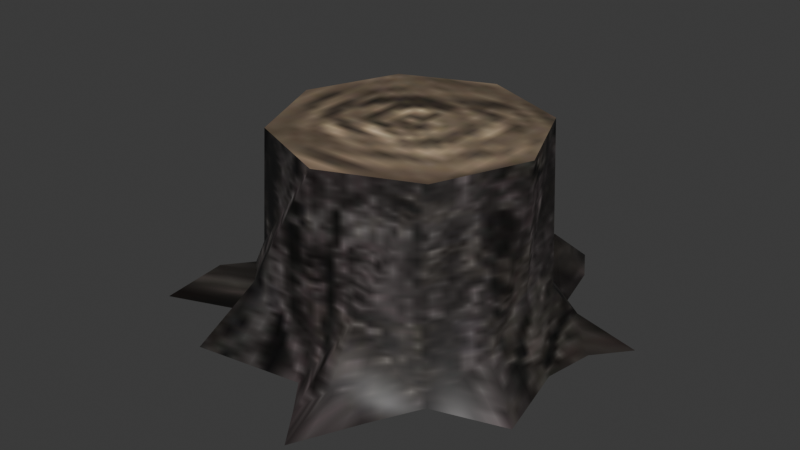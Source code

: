 # Source: source.blend  (saved by Blender 5.2.45; exported with 4.5.12 LTS)
import bpy
from mathutils import Matrix  # noqa: F401  (used for matrix-valued properties, if any)

bpy.ops.wm.read_factory_settings(use_empty=True)
scene = bpy.context.scene
scene.name = 'Tree07'

# ---- collections
col_collection = bpy.data.collections.new('Collection'); scene.collection.children.link(col_collection)

# ---- images (referenced by path relative to the original .blend; pixels are not part of the script)
import os
ASSET_DIR = os.environ.get("B2B_ASSET_DIR", "")  # directory of the original .blend (textures are referenced by path, not embedded)
HERE = os.path.dirname(os.path.abspath(__file__))  # packed textures are extracted next to this script under _unpacked/

def load_image(name, relpath, width, height, colorspace="sRGB"):
    """Load a texture the original file referenced (path relative to the .blend, or extracted next to this script)."""
    p = next((c for c in (os.path.join(HERE, relpath), os.path.join(ASSET_DIR, relpath)) if relpath and os.path.exists(c)), "")
    if p:
        img = bpy.data.images.load(p, check_existing=True)
        img.name = name
    else:  # same state as the original file: an image datablock whose file is absent (Cycles renders it pink)
        img = bpy.data.images.new(name, width, height)
        img.source = "FILE"
        img.filepath = "//" + (relpath or name)
    img.colorspace_settings.name = colorspace
    return img
img_tree_03_jpg = load_image('tree_03.jpg', '_unpacked/tree_03.2659bdfe.jpg', 128, 64, 'sRGB')
img_tree_04_jpg = load_image('tree_04.jpg', '_unpacked/tree_04.24db8468.jpg', 32, 32, 'sRGB')

# ---- materials (node trees are filled in below, after node groups)
mat_tree_03_jpg = bpy.data.materials.new('tree_03.jpg')
mat_tree_03_jpg.diffuse_color = (0.9532, 0.8287, 0.7123, 1.0)
mat_tree_04_jpg = bpy.data.materials.new('tree_04.jpg')
mat_tree_04_jpg.diffuse_color = (0.7204, 0.5413, 0.7558, 1.0)

# ---- material node trees
mat_tree_03_jpg.use_nodes = True; mat_tree_03_jpg.node_tree.nodes.clear()
_N = mat_tree_03_jpg.node_tree.nodes; _L = mat_tree_03_jpg.node_tree.links
n0 = _N.new('ShaderNodeBsdfPrincipled'); n0.name = 'Principled BSDF'; n0.location = (-200, 100)
n0.inputs[10].default_value = 0.005
n1 = _N.new('ShaderNodeOutputMaterial'); n1.name = 'Material Output'; n1.location = (200, 100)
n2 = _N.new('ShaderNodeTexImage'); n2.name = 'Image Texture'; n2.location = (-600, 100)
n2.image = img_tree_03_jpg
_L.new(n0.outputs[0], n1.inputs[0])
_L.new(n2.outputs[0], n0.inputs[0])
n1.is_active_output = True
mat_tree_04_jpg.use_nodes = True; mat_tree_04_jpg.node_tree.nodes.clear()
_N = mat_tree_04_jpg.node_tree.nodes; _L = mat_tree_04_jpg.node_tree.links
n0 = _N.new('ShaderNodeBsdfPrincipled'); n0.name = 'Principled BSDF'; n0.location = (-200, 100)
n0.inputs[10].default_value = 0.005
n1 = _N.new('ShaderNodeOutputMaterial'); n1.name = 'Material Output'; n1.location = (200, 100)
n2 = _N.new('ShaderNodeTexImage'); n2.name = 'Image Texture'; n2.location = (-600, 100)
n2.image = img_tree_04_jpg
_L.new(n0.outputs[0], n1.inputs[0])
_L.new(n2.outputs[0], n0.inputs[0])
n1.is_active_output = True

# ---- world
world_world = bpy.data.worlds.new('World'); scene.world = world_world
world_world.use_nodes = True; world_world.node_tree.nodes.clear()
_N = world_world.node_tree.nodes; _L = world_world.node_tree.links
n0 = _N.new('ShaderNodeOutputWorld'); n0.name = 'World Output'; n0.location = (200, 100)
n1 = _N.new('ShaderNodeBackground'); n1.name = 'Background'; n1.location = (-200, 100)
n1.inputs[0].default_value = (0.05088, 0.05088, 0.05088, 1.0)
_L.new(n1.outputs[0], n0.inputs[0])
n0.is_active_output = True
world_world.color = (0.05088, 0.05088, 0.05088)
world_world.sun_shadow_jitter_overblur = 0.0

# ---- meshes
me_tree07 = bpy.data.meshes.new('Tree07')
me_tree07.from_pydata([(58.53, 7.652, -1.269), (47.45, 25.07, 18.28), (48.55, 7.652, 23.1), (52.51, 33.11, 7.135), (39.51, 44.87, -1.267), (34.9, 40.87, 13.03), (15.66, 48.86, 17.6), (21.27, 68.14, 11.81), (2.297, 60.56, -1.283), (1.681, 54.66, 20.93), (-13.21, 48.5, 19.75), (-34.93, 44.88, -1.264), (-37.13, 25.2, 21.74), (-31.54, 40.92, 18.29), (-53.91, 27.2, 8.666), (-50.23, 7.652, -1.257), (-43.37, 7.652, 25.58), (-37.58, -8.589, 27.4), (-50.07, -13.05, 9.873), (-38.27, -24.22, -1.283), (-31.54, -25.56, 29.29), (-23.03, -38.55, 23.19), (1.076, -44.81, -1.283), (17.96, -37.99, 23.2), (1.681, -39.32, 13.03), (39.55, -29.82, -1.283), (39.71, -29.76, -1.283), (34.9, -25.56, 33.63), (49.37, -11.66, 11.48), (35.19, 39.9, 69.24), (48.55, 7.652, 69.24), (2.941, 53.26, 69.24), (-29.31, 39.9, 69.24), (-42.67, 7.652, 69.24), (-29.31, -24.6, 69.24), (2.941, -37.96, 69.24), (35.19, -24.6, 69.24), (58.67, 7.652, -1.276), (39.71, 45.06, -1.283), (-35.11, 45.06, -1.283), (-50.61, 7.652, -1.283), (-65.24, -12.57, -1.282), (-70.45, -36.5, -1.282), (-60.17, -20.96, 8.256), (-9.637, 74.86, -1.277), (-28.41, 79.5, -1.285), (65.04, -21.76, -1.284), (19.35, -50.49, 6.868), (30.47, -46.96, -1.243), (9.897, -56.05, -1.243), (-37.65, -51.01, -1.257), (61.87, 25.54, -1.283), (72.04, 37.71, -1.287), (33.61, 69.58, -1.268), (26.09, 82.17, -0.8289), (-64.35, 47.59, -1.252), (-66.67, 37.07, -1.27), (23.76, -73.18, 3.279)], [], [(0, 1, 2), (3, 4, 5), (4, 6, 5), (7, 8, 9), (8, 10, 9), (11, 12, 13), (14, 15, 16), (15, 17, 16), (18, 19, 20), (19, 21, 20), (22, 23, 24), (25, 26, 27), (26, 28, 27), (2, 29, 30), (2, 1, 29), (5, 31, 29), (5, 6, 31), (9, 32, 31), (9, 10, 32), (13, 33, 32), (13, 12, 33), (16, 34, 33), (16, 17, 34), (20, 35, 34), (20, 21, 35), (24, 36, 35), (24, 23, 36), (27, 30, 36), (27, 28, 30), (25, 27, 23), (23, 27, 36), (22, 24, 21), (21, 24, 35), (0, 2, 28), (28, 2, 30), (37, 3, 0), (37, 0, 28), (3, 5, 1), (1, 5, 29), (0, 3, 1), (38, 7, 4), (3, 38, 4), (7, 9, 6), (6, 9, 31), (4, 7, 6), (11, 13, 10), (10, 13, 32), (39, 14, 11), (39, 11, 10), (14, 16, 12), (12, 16, 33), (11, 14, 12), (40, 18, 15), (14, 40, 15), (18, 20, 17), (17, 20, 34), (15, 18, 17), (41, 42, 43), (10, 8, 44), (44, 45, 10), (39, 10, 45), (19, 18, 43), (43, 42, 19), (28, 26, 46), (37, 28, 46), (25, 23, 47), (47, 48, 25), (23, 22, 49), (49, 47, 23), (22, 21, 50), (3, 37, 51), (51, 52, 3), (38, 3, 52), (7, 38, 53), (53, 54, 7), (14, 39, 55), (55, 56, 14), (40, 14, 56), (18, 40, 41), (41, 43, 18), (48, 47, 57), (47, 49, 57), (50, 21, 19), (8, 7, 54), (31, 30, 29), (31, 32, 33), (31, 33, 34), (31, 34, 35), (31, 35, 36), (31, 36, 30)])
me_tree07.polygons.foreach_set('use_smooth', [True] * 90)
me_tree07.polygons.foreach_set('material_index', [0, 0, 0, 0, 0, 0, 0, 0, 0, 0, 0, 0, 0, 0, 0, 0, 0, 0, 0, 0, 0, 0, 0, 0, 0, 0, 0, 0, 0, 0, 0, 0, 0, 0, 0, 0, 0, 0, 0, 0, 0, 0, 0, 0, 0, 0, 0, 0, 0, 0, 0, 0, 0, 0, 0, 0, 0, 0, 0, 0, 0, 0, 0, 0, 0, 0, 0, 0, 0, 0, 0, 0, 0, 0, 0, 0, 0, 0, 0, 0, 0, 0, 0, 0, 1, 1, 1, 1, 1, 1])
_k = set([(29, 30), (29, 31), (30, 36), (31, 32), (32, 33), (33, 34), (34, 35), (35, 36)])
me_tree07.attributes.new('sharp_edge', 'BOOLEAN', 'EDGE').data.foreach_set('value', [ (min(e.vertices), max(e.vertices)) in _k for e in me_tree07.edges])
_uv = me_tree07.uv_layers.new(name='Float2')
_uv.uv.foreach_set('vector', [0.7595, 0.0008, 0.8213, 0.2777, 0.7614, 0.346, 0.8364, 0.1198, 0.8852, 0.0008, 0.887, 0.2033, 0.8852, 0.0008, 0.9525, 0.2681, 0.887, 0.2033, 0.9543, 0.1861, 0.9961, 0.0005, 0.9974, 0.3152, -0.0039, 0.0005, 0.0452, 0.2984, -0.0026, 0.3152, 0.1085, 0.0008, 0.1645, 0.3266, 0.1087, 0.2778, 0.1824, 0.1415, 0.2393, 0.0009, 0.2376, 0.3811, 0.2393, 0.0009, 0.3066, 0.4068, 0.2376, 0.3811, 0.3072, 0.1586, 0.3575, 0.0005, 0.3761, 0.4337, 0.3575, 0.0005, 0.4252, 0.3472, 0.3761, 0.4337, 0.5008, 0.0006, 0.5565, 0.3473, 0.503, 0.2033, 0.6278, 0.0005, 0.6283, 0.0005, 0.6282, 0.4951, 0.6283, 0.0005, 0.6946, 0.1813, 0.6282, 0.4951, 0.7614, 0.346, 0.8842, 0.9995, 0.7614, 0.9995, 0.7614, 0.346, 0.8213, 0.2777, 0.8842, 0.9995, 0.887, 0.2033, 0.9936, 0.9995, 0.8842, 0.9995, 0.887, 0.2033, 0.9525, 0.2681, 0.9936, 0.9995, -0.0026, 0.3152, 0.1054, 0.9995, -0.0064, 0.9995, -0.0026, 0.3152, 0.0452, 0.2984, 0.1054, 0.9995, 0.1087, 0.2778, 0.2374, 0.9995, 0.1054, 0.9995, 0.1087, 0.2778, 0.1645, 0.3266, 0.2374, 0.9995, 0.2376, 0.3811, 0.3792, 0.9995, 0.2374, 0.9995, 0.2376, 0.3811, 0.3066, 0.4068, 0.3792, 0.9995, 0.3761, 0.4337, 0.5074, 0.9995, 0.3792, 0.9995, 0.3761, 0.4337, 0.4252, 0.3472, 0.5074, 0.9995, 0.503, 0.2033, 0.6314, 0.9995, 0.5074, 0.9995, 0.503, 0.2033, 0.5565, 0.3473, 0.6314, 0.9995, 0.6282, 0.4951, 0.7614, 0.9995, 0.6314, 0.9995, 0.6282, 0.4951, 0.6946, 0.1813, 0.7614, 0.9995, 0.6278, 0.0005, 0.6282, 0.4951, 0.5565, 0.3473, 0.5565, 0.3473, 0.6282, 0.4951, 0.6314, 0.9995, 0.5008, 0.0006, 0.503, 0.2033, 0.4252, 0.3472, 0.4252, 0.3472, 0.503, 0.2033, 0.5074, 0.9995, 0.7595, 0.0008, 0.7614, 0.346, 0.6946, 0.1813, 0.6946, 0.1813, 0.7614, 0.346, 0.7614, 0.9995, 0.7595, 0.0006, 0.8364, 0.1198, 0.7595, 0.0008, 0.7595, 0.0006, 0.7595, 0.0008, 0.6946, 0.1813, 0.8364, 0.1198, 0.887, 0.2033, 0.8213, 0.2777, 0.8213, 0.2777, 0.887, 0.2033, 0.8842, 0.9995, 0.7595, 0.0008, 0.8364, 0.1198, 0.8213, 0.2777, 0.8852, 0.0005, 0.9543, 0.1861, 0.8852, 0.0008, 0.8364, 0.1198, 0.8852, 0.0005, 0.8852, 0.0008, 0.9543, 0.1861, 0.9974, 0.3152, 0.9525, 0.2681, 0.9525, 0.2681, 0.9974, 0.3152, 0.9936, 0.9995, 0.8852, 0.0008, 0.9543, 0.1861, 0.9525, 0.2681, 0.1085, 0.0008, 0.1087, 0.2778, 0.0452, 0.2984, 0.0452, 0.2984, 0.1087, 0.2778, 0.1054, 0.9995, 0.1085, 0.0005, 0.1824, 0.1415, 0.1085, 0.0008, 0.1085, 0.0005, 0.1085, 0.0008, 0.0452, 0.2984, 0.1824, 0.1415, 0.2376, 0.3811, 0.1645, 0.3266, 0.1645, 0.3266, 0.2376, 0.3811, 0.2374, 0.9995, 0.1085, 0.0008, 0.1824, 0.1415, 0.1645, 0.3266, 0.2394, 0.0005, 0.3072, 0.1586, 0.2393, 0.0009, 0.1824, 0.1415, 0.2394, 0.0005, 0.2393, 0.0009, 0.3072, 0.1586, 0.3761, 0.4337, 0.3066, 0.4068, 0.3066, 0.4068, 0.3761, 0.4337, 0.3792, 0.9995, 0.2393, 0.0009, 0.3072, 0.1586, 0.3066, 0.4068, 0.2937, 0.0006, 0.3392, 0.0006, 0.318, 0.1357, 0.0452, 0.2984, -0.0039, 0.0005, 0.0215, 0.0006, 0.0215, 0.0006, 0.0546, 0.0005, 0.0452, 0.2984, 0.1085, 0.0005, 0.0452, 0.2984, 0.0546, 0.0005, 0.3575, 0.0005, 0.3072, 0.1586, 0.318, 0.1357, 0.318, 0.1357, 0.3392, 0.0006, 0.3575, 0.0005, 0.6946, 0.1813, 0.6283, 0.0005, 0.6833, 0.0005, 0.7595, 0.0006, 0.6946, 0.1813, 0.6833, 0.0005, 0.6278, 0.0005, 0.5565, 0.3473, 0.5478, 0.116, 0.5478, 0.116, 0.5774, 0.0011, 0.6278, 0.0005, 0.5565, 0.3473, 0.5008, 0.0006, 0.5218, 0.0011, 0.5218, 0.0011, 0.5478, 0.116, 0.5565, 0.3473, 0.5008, 0.0006, 0.4252, 0.3472, 0.4099, 0.0009, 0.8364, 0.1198, 0.7595, 0.0006, 0.8072, 0.0006, 0.8072, 0.0006, 0.8248, 0.0005, 0.8364, 0.1198, 0.8852, 0.0005, 0.8364, 0.1198, 0.8248, 0.0005, 0.9543, 0.1861, 0.8852, 0.0005, 0.9311, 0.0008, 0.9311, 0.0008, 0.9538, 0.007, 0.9543, 0.1861, 0.1824, 0.1415, 0.1085, 0.0005, 0.1506, 0.001, 0.1506, 0.001, 0.1729, 0.0007, 0.1824, 0.1415, 0.2394, 0.0005, 0.1824, 0.1415, 0.1729, 0.0007, 0.3072, 0.1586, 0.2394, 0.0005, 0.2937, 0.0006, 0.2937, 0.0006, 0.318, 0.1357, 0.3072, 0.1586, 0.5774, 0.0011, 0.5478, 0.116, 0.5421, 0.0652, 0.5478, 0.116, 0.5218, 0.0011, 0.5421, 0.0652, 0.4099, 0.0009, 0.4252, 0.3472, 0.3575, 0.0005, 0.9961, 0.0005, 0.9543, 0.1861, 0.9538, 0.007, 0.5, 0.9995, 0.9995, 0.5, 0.8532, 0.8532, 0.5, 0.9995, 0.1468, 0.8532, 0.0005, 0.5, 0.5, 0.9995, 0.0005, 0.5, 0.1468, 0.1468, 0.5, 0.9995, 0.1468, 0.1468, 0.5, 0.0005, 0.5, 0.9995, 0.5, 0.0005, 0.8532, 0.1468, 0.5, 0.9995, 0.8532, 0.1468, 0.9995, 0.5])
me_tree07.materials.append(mat_tree_03_jpg)
me_tree07.materials.append(mat_tree_04_jpg)
me_tree07.update()
me_tree07.normals_split_custom_set([tuple(v) for v in zip(*[iter([0.6831, 0.06592, 0.7273, 0.8699, 0.3359, 0.3612, 0.9748, 0.1069, 0.1956, 0.4335, 0.2586, 0.8632, 0.389, 0.4309, 0.8143, 0.5142, 0.8203, 0.2503, 0.389, 0.4309, 0.8143, 0.5092, 0.6964, 0.5057, 0.5142, 0.8203, 0.2503, 0.29, 0.3813, 0.8778, -0.2661, 0.8397, 0.4733, -0.1896, 0.9377, 0.2913, -0.2661, 0.8397, 0.4733, -0.3551, 0.7377, 0.5742, -0.1896, 0.9377, 0.2913, -0.5317, 0.4735, 0.7022, -0.8112, 0.4674, 0.3515, -0.7668, 0.6296, 0.1251, -0.4584, 0.1252, 0.8799, -0.7098, -0.08041, 0.6998, -0.9631, -0.113, 0.2443, -0.7098, -0.08041, 0.6998, -0.9309, -0.1903, 0.3119, -0.9631, -0.113, 0.2443, -0.572, 0.02527, 0.8199, -0.4577, -0.6513, 0.6053, -0.75, -0.6158, 0.2413, -0.4577, -0.6513, 0.6053, -0.4229, -0.828, 0.3682, -0.75, -0.6158, 0.2413, -0.1424, -0.8811, 0.4509, 0.1431, -0.8952, 0.422, 0.04249, -0.9743, 0.221, 0.5961, -0.6953, 0.4015, 0.5055, -0.7665, 0.3961, 0.6995, -0.7035, 0.1258, 0.5055, -0.7665, 0.3961, 0.8057, -0.2161, 0.5515, 0.6995, -0.7035, 0.1258, 0.9748, 0.1069, 0.1956, 0.8298, 0.5549, 0.0598, 0.9894, -0.1351, 0.05299, 0.9748, 0.1069, 0.1956, 0.8699, 0.3359, 0.3612, 0.8298, 0.5549, 0.0598, 0.5142, 0.8203, 0.2503, 0.205, 0.9785, 0.02221, 0.8298, 0.5549, 0.0598, 0.5142, 0.8203, 0.2503, 0.5092, 0.6964, 0.5057, 0.205, 0.9785, 0.02221, -0.1896, 0.9377, 0.2913, -0.5493, 0.8346, 0.04109, 0.205, 0.9785, 0.02221, -0.1896, 0.9377, 0.2913, -0.3551, 0.7377, 0.5742, -0.5493, 0.8346, 0.04109, -0.7668, 0.6296, 0.1251, -0.9837, 0.1782, 0.02459, -0.5493, 0.8346, 0.04109, -0.7668, 0.6296, 0.1251, -0.8112, 0.4674, 0.3515, -0.9837, 0.1782, 0.02459, -0.9631, -0.113, 0.2443, -0.8508, -0.5235, 0.04544, -0.9837, 0.1782, 0.02459, -0.9631, -0.113, 0.2443, -0.9309, -0.1903, 0.3119, -0.8508, -0.5235, 0.04544, -0.75, -0.6158, 0.2413, -0.1949, -0.9719, 0.1321, -0.8508, -0.5235, 0.04544, -0.75, -0.6158, 0.2413, -0.4229, -0.828, 0.3682, -0.1949, -0.9719, 0.1321, 0.04249, -0.9743, 0.221, 0.4983, -0.8613, 0.09949, -0.1949, -0.9719, 0.1321, 0.04249, -0.9743, 0.221, 0.1431, -0.8952, 0.422, 0.4983, -0.8613, 0.09949, 0.6995, -0.7035, 0.1258, 0.9894, -0.1351, 0.05299, 0.4983, -0.8613, 0.09949, 0.6995, -0.7035, 0.1258, 0.8057, -0.2161, 0.5515, 0.9894, -0.1351, 0.05299, 0.5961, -0.6953, 0.4015, 0.6995, -0.7035, 0.1258, 0.1431, -0.8952, 0.422, 0.1431, -0.8952, 0.422, 0.6995, -0.7035, 0.1258, 0.4983, -0.8613, 0.09949, -0.1424, -0.8811, 0.4509, 0.04249, -0.9743, 0.221, -0.4229, -0.828, 0.3682, -0.4229, -0.828, 0.3682, 0.04249, -0.9743, 0.221, -0.1949, -0.9719, 0.1321, 0.6831, 0.06592, 0.7273, 0.9748, 0.1069, 0.1956, 0.8057, -0.2161, 0.5515, 0.8057, -0.2161, 0.5515, 0.9748, 0.1069, 0.1956, 0.9894, -0.1351, 0.05299, 0.3876, 0.0754, 0.9187, 0.4335, 0.2586, 0.8632, 0.6831, 0.06592, 0.7273, 0.3876, 0.0754, 0.9187, 0.6831, 0.06592, 0.7273, 0.8057, -0.2161, 0.5515, 0.4335, 0.2586, 0.8632, 0.5142, 0.8203, 0.2503, 0.8699, 0.3359, 0.3612, 0.8699, 0.3359, 0.3612, 0.5142, 0.8203, 0.2503, 0.8298, 0.5549, 0.0598, 0.6831, 0.06592, 0.7273, 0.4335, 0.2586, 0.8632, 0.8699, 0.3359, 0.3612, 0.265, 0.2709, 0.9254, 0.29, 0.3813, 0.8778, 0.389, 0.4309, 0.8143, 0.4335, 0.2586, 0.8632, 0.265, 0.2709, 0.9254, 0.389, 0.4309, 0.8143, 0.29, 0.3813, 0.8778, -0.1896, 0.9377, 0.2913, 0.5092, 0.6964, 0.5057, 0.5092, 0.6964, 0.5057, -0.1896, 0.9377, 0.2913, 0.205, 0.9785, 0.02221, 0.389, 0.4309, 0.8143, 0.29, 0.3813, 0.8778, 0.5092, 0.6964, 0.5057, -0.5317, 0.4735, 0.7022, -0.7668, 0.6296, 0.1251, -0.3551, 0.7377, 0.5742, -0.3551, 0.7377, 0.5742, -0.7668, 0.6296, 0.1251, -0.5493, 0.8346, 0.04109, -0.3008, 0.1182, 0.9463, -0.4584, 0.1252, 0.8799, -0.5317, 0.4735, 0.7022, -0.3008, 0.1182, 0.9463, -0.5317, 0.4735, 0.7022, -0.3551, 0.7377, 0.5742, -0.4584, 0.1252, 0.8799, -0.9631, -0.113, 0.2443, -0.8112, 0.4674, 0.3515, -0.8112, 0.4674, 0.3515, -0.9631, -0.113, 0.2443, -0.9837, 0.1782, 0.02459, -0.5317, 0.4735, 0.7022, -0.4584, 0.1252, 0.8799, -0.8112, 0.4674, 0.3515, -0.4158, -0.0003956, 0.9095, -0.572, 0.02527, 0.8199, -0.7098, -0.08041, 0.6998, -0.4584, 0.1252, 0.8799, -0.4158, -0.0003956, 0.9095, -0.7098, -0.08041, 0.6998, -0.572, 0.02527, 0.8199, -0.75, -0.6158, 0.2413, -0.9309, -0.1903, 0.3119, -0.9309, -0.1903, 0.3119, -0.75, -0.6158, 0.2413, -0.8508, -0.5235, 0.04544, -0.7098, -0.08041, 0.6998, -0.572, 0.02527, 0.8199, -0.9309, -0.1903, 0.3119, -0.626, 0.3612, 0.6911, -0.3728, -0.2934, 0.8803, -0.2645, -0.1546, 0.9519, -0.3551, 0.7377, 0.5742, -0.2661, 0.8397, 0.4733, 0.3644, 0.5501, 0.7514, 0.3644, 0.5501, 0.7514, -0.3134, 0.4231, 0.8502, -0.3551, 0.7377, 0.5742, -0.3008, 0.1182, 0.9463, -0.3551, 0.7377, 0.5742, -0.3134, 0.4231, 0.8502, -0.4577, -0.6513, 0.6053, -0.572, 0.02527, 0.8199, -0.2645, -0.1546, 0.9519, -0.2645, -0.1546, 0.9519, -0.3728, -0.2934, 0.8803, -0.4577, -0.6513, 0.6053, 0.8057, -0.2161, 0.5515, 0.5055, -0.7665, 0.3961, 0.495, -0.2739, 0.8246, 0.3876, 0.0754, 0.9187, 0.8057, -0.2161, 0.5515, 0.495, -0.2739, 0.8246, 0.5961, -0.6953, 0.4015, 0.1431, -0.8952, 0.422, 0.325, -0.4614, 0.8255, 0.325, -0.4614, 0.8255, 0.6158, -0.1728, 0.7687, 0.5961, -0.6953, 0.4015, 0.1431, -0.8952, 0.422, -0.1424, -0.8811, 0.4509, -0.444, -0.5465, 0.7101, -0.444, -0.5465, 0.7101, 0.325, -0.4614, 0.8255, 0.1431, -0.8952, 0.422, -0.1424, -0.8811, 0.4509, -0.4229, -0.828, 0.3682, -0.4791, -0.6322, 0.6089, 0.4335, 0.2586, 0.8632, 0.3876, 0.0754, 0.9187, 0.5337, -0.2415, 0.8104, 0.5337, -0.2415, 0.8104, 0.3528, 0.182, 0.9178, 0.4335, 0.2586, 0.8632, 0.265, 0.2709, 0.9254, 0.4335, 0.2586, 0.8632, 0.3528, 0.182, 0.9178, 0.29, 0.3813, 0.8778, 0.265, 0.2709, 0.9254, 0.6846, 0.2734, 0.6757, 0.6846, 0.2734, 0.6757, 0.04131, 0.661, 0.7492, 0.29, 0.3813, 0.8778, -0.4584, 0.1252, 0.8799, -0.3008, 0.1182, 0.9463, -0.2714, 0.305, 0.9129, -0.2714, 0.305, 0.9129, -0.6764, -0.1483, 0.7215, -0.4584, 0.1252, 0.8799, -0.4158, -0.0003956, 0.9095, -0.4584, 0.1252, 0.8799, -0.6764, -0.1483, 0.7215, -0.572, 0.02527, 0.8199, -0.4158, -0.0003956, 0.9095, -0.626, 0.3612, 0.6911, -0.626, 0.3612, 0.6911, -0.2645, -0.1546, 0.9519, -0.572, 0.02527, 0.8199, 0.6158, -0.1728, 0.7687, 0.325, -0.4614, 0.8255, 0.02547, -0.1514, 0.9881, 0.325, -0.4614, 0.8255, -0.444, -0.5465, 0.7101, 0.02547, -0.1514, 0.9881, -0.4791, -0.6322, 0.6089, -0.4229, -0.828, 0.3682, -0.4577, -0.6513, 0.6053, -0.2661, 0.8397, 0.4733, 0.29, 0.3813, 0.8778, 0.04131, 0.661, 0.7492, -1.838e-08, 0.0, 1.0, -1.956e-07, 0.0, 1.0, 0.0, 0.0, 1.0, -1.838e-08, 0.0, 1.0, 0.0, 0.0, 1.0, 0.0, 0.0, 1.0, -1.838e-08, 0.0, 1.0, 0.0, 0.0, 1.0, 8.299e-08, 0.0, 1.0, -1.838e-08, 0.0, 1.0, 8.299e-08, 0.0, 1.0, 6.225e-08, 0.0, 1.0, -1.838e-08, 0.0, 1.0, 6.225e-08, 0.0, 1.0, -7.825e-08, 0.0, 1.0, -1.838e-08, 0.0, 1.0, -7.825e-08, 0.0, 1.0, -1.956e-07, 0.0, 1.0])] * 3)])
arm_tree07_skeleton = bpy.data.armatures.new('Tree07_skeleton')  # bones are not reproduced

# ---- objects
ob_tree07_skeleton = bpy.data.objects.new('Tree07_skeleton', arm_tree07_skeleton)
ob_tree07 = bpy.data.objects.new('Tree07', me_tree07)

# ---- transforms, parenting, visibility, modifiers, constraints
ob_tree07_skeleton.location = (0.0, 0.0, 0.0)
ob_tree07_skeleton.show_in_front = True
ob_tree07.parent = ob_tree07_skeleton
ob_tree07.location = (0.0, 0.0, 0.0)
_vg = ob_tree07.vertex_groups.new(name='Cylinder02')
_vg.add([0, 1, 2, 3, 4, 5, 6, 7, 8, 9, 10, 11, 12, 13, 14, 15, 16, 17, 18, 19, 20, 21, 22, 23, 24, 25, 26, 27, 28, 29, 30, 31, 32, 33, 34, 35, 36, 37, 38, 39, 40, 41, 42, 43, 44, 45, 46, 47, 48, 49, 50, 51, 52, 53, 54, 55, 56, 57], 1.0, 'REPLACE')
_m = ob_tree07.modifiers.new('Armature', 'ARMATURE')
_m.object = ob_tree07_skeleton

# ---- collection membership
scene.collection.objects.link(ob_tree07_skeleton)
scene.collection.objects.link(ob_tree07)

# ---- scene / render settings (as saved in the file)
scene.frame_start = 0; scene.frame_end = 0; scene.frame_set(0)
scene.render.engine = 'BLENDER_EEVEE_NEXT'
scene.render.bake_bias = 0.0
scene.render.bake_samples = 0
scene.render.compositor_device = 'GPU'
scene.eevee.use_volume_custom_range = False
scene.eevee.fast_gi_thickness_near = 0.1
scene.eevee.fast_gi_thickness_far = 0.0
scene.eevee.ray_tracing_options.screen_trace_thickness = 0.1
bpy.context.view_layer.update()

# ---- added for rendering (the .blend has no active camera and no usable light): camera, sun
cam_auto = bpy.data.cameras.new('AutoCamera')
cam_auto.lens = 50.0
cam_auto.sensor_width = 36.0
cam_auto.clip_end = 3609.46
ob_auto_camera = bpy.data.objects.new('AutoCamera', cam_auto)
scene.collection.objects.link(ob_auto_camera)
ob_auto_camera.location = (206.463, -242.306, 198.509)
ob_auto_camera.rotation_euler = (1.09748, -7.21219e-08, 0.694738)
scene.camera = ob_auto_camera
light_auto_sun = bpy.data.lights.new('AutoSun', 'SUN')
light_auto_sun.energy = 3.0
light_auto_sun.angle = 0.0523599
ob_auto_sun = bpy.data.objects.new('AutoSun', light_auto_sun)
scene.collection.objects.link(ob_auto_sun)
ob_auto_sun.rotation_euler = (0.872665, 0.174533, 0.523599)
bpy.context.view_layer.update()
